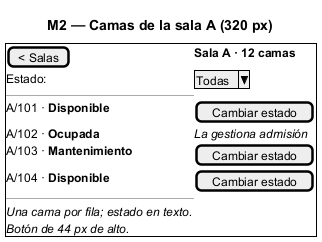

The diagram above was rendered by PlantUML. Its source (embedded in the PNG):
@startsalt
title M2 — Camas de la sala A (320 px)
{+
  [< Salas] | <b>Sala A · 12 camas</b>
  Estado: | ^Todas^
  ---
  A/101 · <b>Disponible</b> | [Cambiar estado]
  A/102 · <b>Ocupada</b> | <i>La gestiona admisión</i>
  A/103 · <b>Mantenimiento</b> | [Cambiar estado]
  A/104 · <b>Disponible</b> | [Cambiar estado]
  ---
  <i>Una cama por fila; estado en texto.</i>
  <i>Botón de 44 px de alto.</i>
}
@endsalt